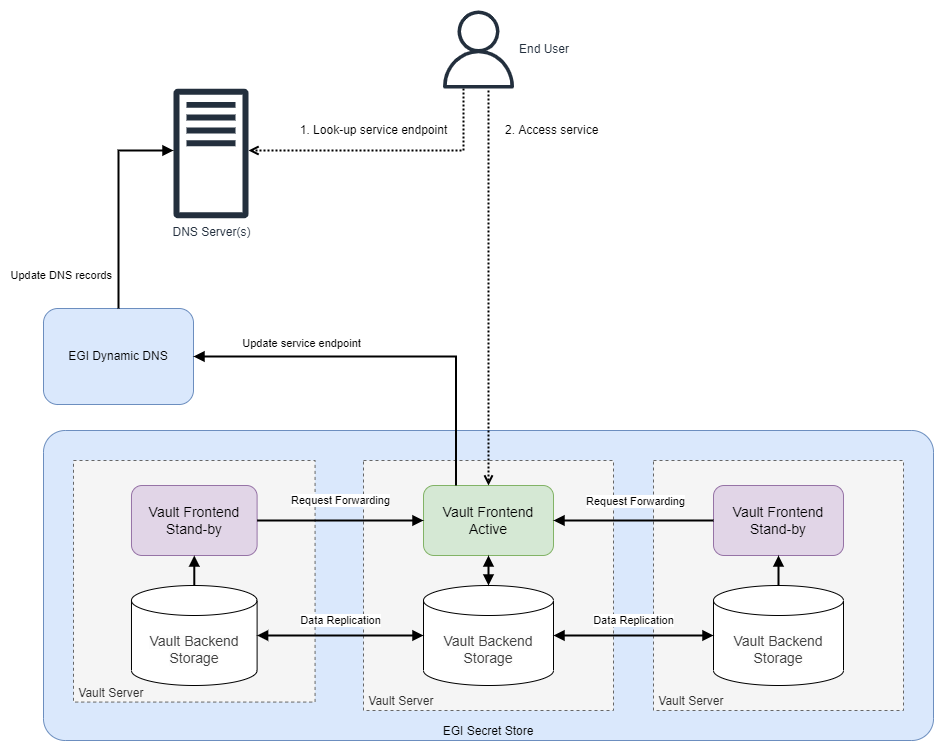

The diagram above was exported from draw.io. Its source (the exported page's mxGraphModel, read from the mxfile embedded in the PNG):
<mxGraphModel dx="1258" dy="1056" grid="1" gridSize="10" guides="1" tooltips="1" connect="1" arrows="1" fold="1" page="1" pageScale="1" pageWidth="1169" pageHeight="827" math="0" shadow="0">
  <root>
    <mxCell id="0" />
    <mxCell id="1" parent="0" />
    <mxCell id="BmAvsGas1jYfa0ueUxlZ-5" value="" style="group" vertex="1" connectable="0" parent="1">
      <mxGeometry x="180" y="470" width="860" height="280" as="geometry" />
    </mxCell>
    <mxCell id="BmAvsGas1jYfa0ueUxlZ-28" value="EGI Secret Store" style="rounded=1;whiteSpace=wrap;html=1;fontSize=12;verticalAlign=bottom;align=center;fillColor=#dae8fc;strokeColor=#6c8ebf;arcSize=7;" vertex="1" parent="BmAvsGas1jYfa0ueUxlZ-5">
      <mxGeometry x="-30" y="-30" width="890" height="310" as="geometry" />
    </mxCell>
    <mxCell id="BmAvsGas1jYfa0ueUxlZ-2" value="&amp;nbsp;Vault Server" style="whiteSpace=wrap;html=1;aspect=fixed;align=left;verticalAlign=bottom;spacingLeft=0;fillColor=#f5f5f5;fontColor=#333333;strokeColor=#666666;dashed=1;" vertex="1" parent="BmAvsGas1jYfa0ueUxlZ-5">
      <mxGeometry width="241.57303370786516" height="241.57303370786516" as="geometry" />
    </mxCell>
    <mxCell id="BmAvsGas1jYfa0ueUxlZ-3" value="&lt;font style=&quot;font-size: 14px&quot;&gt;Vault Frontend&lt;br&gt;Stand-by&lt;/font&gt;" style="rounded=1;whiteSpace=wrap;html=1;fillColor=#e1d5e7;strokeColor=#9673a6;" vertex="1" parent="BmAvsGas1jYfa0ueUxlZ-5">
      <mxGeometry x="57.97752808988764" y="25" width="125.6179775280899" height="70" as="geometry" />
    </mxCell>
    <mxCell id="BmAvsGas1jYfa0ueUxlZ-4" value="&lt;span style=&quot;color: rgb(64 , 64 , 64) ; background-color: rgb(252 , 252 , 252)&quot;&gt;&lt;font style=&quot;font-size: 14px&quot;&gt;Vault Backend&lt;br&gt;Storage&lt;/font&gt;&lt;br&gt;&lt;/span&gt;" style="shape=cylinder3;whiteSpace=wrap;html=1;boundedLbl=1;backgroundOutline=1;size=15;" vertex="1" parent="BmAvsGas1jYfa0ueUxlZ-5">
      <mxGeometry x="57.97752808988764" y="125" width="125.6179775280899" height="100" as="geometry" />
    </mxCell>
    <mxCell id="UEzPUAAOIrF-is8g5C7q-88" value="" style="edgeStyle=orthogonalEdgeStyle;rounded=0;orthogonalLoop=1;jettySize=auto;html=1;endArrow=none;endFill=0;strokeWidth=2;entryX=0.5;entryY=0;entryDx=0;entryDy=0;entryPerimeter=0;exitX=0.5;exitY=1;exitDx=0;exitDy=0;startArrow=block;startFill=1;" parent="BmAvsGas1jYfa0ueUxlZ-5" source="BmAvsGas1jYfa0ueUxlZ-3" target="BmAvsGas1jYfa0ueUxlZ-4" edge="1">
      <mxGeometry relative="1" as="geometry">
        <mxPoint x="7.730337078651686" y="-241" as="sourcePoint" />
        <mxPoint x="48.32260045271594" y="-241" as="targetPoint" />
      </mxGeometry>
    </mxCell>
    <mxCell id="BmAvsGas1jYfa0ueUxlZ-12" value="" style="group" vertex="1" connectable="0" parent="1">
      <mxGeometry x="760" y="470" width="250" height="250" as="geometry" />
    </mxCell>
    <mxCell id="BmAvsGas1jYfa0ueUxlZ-13" value="&amp;nbsp;Vault Server" style="whiteSpace=wrap;html=1;aspect=fixed;align=left;verticalAlign=bottom;spacingLeft=0;fillColor=#f5f5f5;fontColor=#333333;strokeColor=#666666;dashed=1;" vertex="1" parent="BmAvsGas1jYfa0ueUxlZ-12">
      <mxGeometry width="250" height="250" as="geometry" />
    </mxCell>
    <mxCell id="BmAvsGas1jYfa0ueUxlZ-14" value="&lt;font style=&quot;font-size: 14px&quot;&gt;Vault Frontend&lt;br&gt;Stand-by&lt;/font&gt;" style="rounded=1;whiteSpace=wrap;html=1;fillColor=#e1d5e7;strokeColor=#9673a6;" vertex="1" parent="BmAvsGas1jYfa0ueUxlZ-12">
      <mxGeometry x="60" y="25" width="130" height="70" as="geometry" />
    </mxCell>
    <mxCell id="BmAvsGas1jYfa0ueUxlZ-15" value="&lt;span style=&quot;color: rgb(64 , 64 , 64) ; background-color: rgb(252 , 252 , 252)&quot;&gt;&lt;font style=&quot;font-size: 14px&quot;&gt;Vault Backend&lt;br&gt;Storage&lt;/font&gt;&lt;br&gt;&lt;/span&gt;" style="shape=cylinder3;whiteSpace=wrap;html=1;boundedLbl=1;backgroundOutline=1;size=15;" vertex="1" parent="BmAvsGas1jYfa0ueUxlZ-12">
      <mxGeometry x="60" y="125" width="130" height="100" as="geometry" />
    </mxCell>
    <mxCell id="BmAvsGas1jYfa0ueUxlZ-16" value="" style="edgeStyle=orthogonalEdgeStyle;rounded=0;orthogonalLoop=1;jettySize=auto;html=1;endArrow=none;endFill=0;strokeWidth=2;entryX=0.5;entryY=0;entryDx=0;entryDy=0;entryPerimeter=0;exitX=0.5;exitY=1;exitDx=0;exitDy=0;startArrow=block;startFill=1;" edge="1" parent="BmAvsGas1jYfa0ueUxlZ-12" source="BmAvsGas1jYfa0ueUxlZ-14" target="BmAvsGas1jYfa0ueUxlZ-15">
      <mxGeometry relative="1" as="geometry">
        <mxPoint x="8" y="-241" as="sourcePoint" />
        <mxPoint x="50.00827256153161" y="-241" as="targetPoint" />
      </mxGeometry>
    </mxCell>
    <mxCell id="UEzPUAAOIrF-is8g5C7q-104" value="1. Look-up service endpoint" style="edgeStyle=orthogonalEdgeStyle;rounded=0;orthogonalLoop=1;jettySize=auto;html=1;endArrow=open;endFill=0;strokeWidth=2;fontSize=12;dashed=1;dashPattern=1 1;" parent="1" source="BmAvsGas1jYfa0ueUxlZ-21" target="BmAvsGas1jYfa0ueUxlZ-22" edge="1">
      <mxGeometry x="0.0975" y="-20" relative="1" as="geometry">
        <mxPoint x="1057.5" y="218" as="sourcePoint" />
        <mxPoint x="360" y="160" as="targetPoint" />
        <Array as="points">
          <mxPoint x="570" y="160" />
        </Array>
        <mxPoint x="1" as="offset" />
      </mxGeometry>
    </mxCell>
    <mxCell id="BmAvsGas1jYfa0ueUxlZ-6" value="" style="group" vertex="1" connectable="0" parent="1">
      <mxGeometry x="470" y="470" width="250" height="250" as="geometry" />
    </mxCell>
    <mxCell id="BmAvsGas1jYfa0ueUxlZ-7" value="&amp;nbsp;Vault Server" style="whiteSpace=wrap;html=1;aspect=fixed;align=left;verticalAlign=bottom;spacingLeft=0;fillColor=#f5f5f5;fontColor=#333333;strokeColor=#666666;dashed=1;" vertex="1" parent="BmAvsGas1jYfa0ueUxlZ-6">
      <mxGeometry width="250" height="250" as="geometry" />
    </mxCell>
    <mxCell id="BmAvsGas1jYfa0ueUxlZ-8" value="&lt;font style=&quot;font-size: 14px&quot;&gt;Vault Frontend&lt;br&gt;Active&lt;/font&gt;" style="rounded=1;whiteSpace=wrap;html=1;fillColor=#d5e8d4;strokeColor=#82b366;" vertex="1" parent="BmAvsGas1jYfa0ueUxlZ-6">
      <mxGeometry x="60" y="25" width="130" height="70" as="geometry" />
    </mxCell>
    <mxCell id="BmAvsGas1jYfa0ueUxlZ-9" value="&lt;span style=&quot;color: rgb(64 , 64 , 64) ; background-color: rgb(252 , 252 , 252)&quot;&gt;&lt;font style=&quot;font-size: 14px&quot;&gt;Vault Backend&lt;br&gt;Storage&lt;/font&gt;&lt;br&gt;&lt;/span&gt;" style="shape=cylinder3;whiteSpace=wrap;html=1;boundedLbl=1;backgroundOutline=1;size=15;" vertex="1" parent="BmAvsGas1jYfa0ueUxlZ-6">
      <mxGeometry x="60" y="125" width="130" height="100" as="geometry" />
    </mxCell>
    <mxCell id="BmAvsGas1jYfa0ueUxlZ-10" value="" style="edgeStyle=orthogonalEdgeStyle;rounded=0;orthogonalLoop=1;jettySize=auto;html=1;endArrow=block;endFill=1;strokeWidth=2;entryX=0.5;entryY=0;entryDx=0;entryDy=0;entryPerimeter=0;exitX=0.5;exitY=1;exitDx=0;exitDy=0;startArrow=block;startFill=1;" edge="1" parent="BmAvsGas1jYfa0ueUxlZ-6" source="BmAvsGas1jYfa0ueUxlZ-8" target="BmAvsGas1jYfa0ueUxlZ-9">
      <mxGeometry relative="1" as="geometry">
        <mxPoint x="8" y="-241" as="sourcePoint" />
        <mxPoint x="50.00827256153161" y="-241" as="targetPoint" />
      </mxGeometry>
    </mxCell>
    <mxCell id="BmAvsGas1jYfa0ueUxlZ-17" value="" style="edgeStyle=orthogonalEdgeStyle;rounded=0;orthogonalLoop=1;jettySize=auto;html=1;endArrow=none;endFill=0;strokeWidth=2;startArrow=block;startFill=1;exitX=1;exitY=0.5;exitDx=0;exitDy=0;entryX=0;entryY=0.5;entryDx=0;entryDy=0;" edge="1" parent="1" source="BmAvsGas1jYfa0ueUxlZ-8" target="BmAvsGas1jYfa0ueUxlZ-14">
      <mxGeometry relative="1" as="geometry">
        <Array as="points">
          <mxPoint x="750" y="530" />
          <mxPoint x="750" y="530" />
        </Array>
        <mxPoint x="640" y="420" as="sourcePoint" />
        <mxPoint x="814.52" y="420" as="targetPoint" />
      </mxGeometry>
    </mxCell>
    <mxCell id="BmAvsGas1jYfa0ueUxlZ-20" value="&lt;font style=&quot;font-size: 11px;&quot;&gt;Request Forwarding&lt;/font&gt;" style="edgeLabel;html=1;align=center;verticalAlign=middle;resizable=0;points=[];fontSize=11;" vertex="1" connectable="0" parent="BmAvsGas1jYfa0ueUxlZ-17">
      <mxGeometry x="0.1547" y="1" relative="1" as="geometry">
        <mxPoint x="-12" y="-19" as="offset" />
      </mxGeometry>
    </mxCell>
    <mxCell id="BmAvsGas1jYfa0ueUxlZ-18" value="Request Forwarding" style="edgeStyle=orthogonalEdgeStyle;rounded=0;orthogonalLoop=1;jettySize=auto;html=1;endArrow=block;endFill=1;strokeWidth=2;startArrow=none;startFill=0;exitX=1;exitY=0.5;exitDx=0;exitDy=0;entryX=0;entryY=0.5;entryDx=0;entryDy=0;" edge="1" parent="1" source="BmAvsGas1jYfa0ueUxlZ-3" target="BmAvsGas1jYfa0ueUxlZ-8">
      <mxGeometry x="-0.0001" y="20" relative="1" as="geometry">
        <Array as="points">
          <mxPoint x="490" y="530" />
          <mxPoint x="490" y="530" />
        </Array>
        <mxPoint x="400" y="410" as="sourcePoint" />
        <mxPoint x="574.52" y="410" as="targetPoint" />
        <mxPoint as="offset" />
      </mxGeometry>
    </mxCell>
    <mxCell id="UEzPUAAOIrF-is8g5C7q-89" value="Data Replication" style="edgeStyle=orthogonalEdgeStyle;rounded=0;orthogonalLoop=1;jettySize=auto;html=1;endArrow=block;endFill=1;strokeWidth=2;startArrow=block;startFill=1;entryX=0;entryY=0.5;entryDx=0;entryDy=0;entryPerimeter=0;exitX=1;exitY=0.5;exitDx=0;exitDy=0;exitPerimeter=0;" parent="1" source="BmAvsGas1jYfa0ueUxlZ-4" target="BmAvsGas1jYfa0ueUxlZ-9" edge="1">
      <mxGeometry y="15" relative="1" as="geometry">
        <Array as="points" />
        <mxPoint x="450" y="645" as="sourcePoint" />
        <mxPoint x="544.52" y="644.52" as="targetPoint" />
        <mxPoint as="offset" />
      </mxGeometry>
    </mxCell>
    <mxCell id="BmAvsGas1jYfa0ueUxlZ-19" value="Data Replication" style="edgeStyle=orthogonalEdgeStyle;rounded=0;orthogonalLoop=1;jettySize=auto;html=1;endArrow=block;endFill=1;strokeWidth=2;startArrow=block;startFill=1;entryX=0;entryY=0.5;entryDx=0;entryDy=0;entryPerimeter=0;exitX=1;exitY=0.5;exitDx=0;exitDy=0;exitPerimeter=0;" edge="1" parent="1" source="BmAvsGas1jYfa0ueUxlZ-9" target="BmAvsGas1jYfa0ueUxlZ-15">
      <mxGeometry y="15" relative="1" as="geometry">
        <Array as="points" />
        <mxPoint x="730" y="645" as="sourcePoint" />
        <mxPoint x="820" y="644.52" as="targetPoint" />
        <mxPoint as="offset" />
      </mxGeometry>
    </mxCell>
    <mxCell id="BmAvsGas1jYfa0ueUxlZ-21" value="End User" style="sketch=0;outlineConnect=0;fontColor=#232F3E;gradientColor=none;fillColor=#232F3D;strokeColor=none;dashed=0;verticalLabelPosition=middle;verticalAlign=middle;align=left;html=1;fontSize=12;fontStyle=0;aspect=fixed;pointerEvents=1;shape=mxgraph.aws4.user;labelPosition=right;" vertex="1" parent="1">
      <mxGeometry x="546" y="20" width="78" height="78" as="geometry" />
    </mxCell>
    <mxCell id="BmAvsGas1jYfa0ueUxlZ-22" value="&lt;font style=&quot;font-size: 12px&quot;&gt;DNS Server(s)&lt;/font&gt;" style="sketch=0;outlineConnect=0;fontColor=#232F3E;gradientColor=none;fillColor=#232F3D;strokeColor=none;dashed=0;verticalLabelPosition=bottom;verticalAlign=top;align=center;html=1;fontSize=12;fontStyle=0;aspect=fixed;pointerEvents=1;shape=mxgraph.aws4.traditional_server;" vertex="1" parent="1">
      <mxGeometry x="280" y="98" width="75" height="130" as="geometry" />
    </mxCell>
    <mxCell id="BmAvsGas1jYfa0ueUxlZ-23" value="2. Access service" style="edgeStyle=orthogonalEdgeStyle;rounded=0;orthogonalLoop=1;jettySize=auto;html=1;endArrow=open;endFill=0;strokeWidth=2;fontSize=12;dashed=1;dashPattern=1 1;entryX=0.5;entryY=0;entryDx=0;entryDy=0;align=left;" edge="1" parent="1" target="BmAvsGas1jYfa0ueUxlZ-8">
      <mxGeometry x="-0.7975" y="15" relative="1" as="geometry">
        <mxPoint x="595" y="100" as="sourcePoint" />
        <mxPoint x="335" y="170" as="targetPoint" />
        <Array as="points">
          <mxPoint x="595" y="130" />
          <mxPoint x="595" y="130" />
        </Array>
        <mxPoint as="offset" />
      </mxGeometry>
    </mxCell>
    <mxCell id="BmAvsGas1jYfa0ueUxlZ-24" value="EGI Dynamic DNS" style="rounded=1;whiteSpace=wrap;html=1;fontSize=12;verticalAlign=middle;align=center;fillColor=#dae8fc;strokeColor=#6c8ebf;" vertex="1" parent="1">
      <mxGeometry x="150" y="318" width="150" height="96" as="geometry" />
    </mxCell>
    <mxCell id="BmAvsGas1jYfa0ueUxlZ-26" value="Update service endpoint" style="edgeStyle=orthogonalEdgeStyle;rounded=0;orthogonalLoop=1;jettySize=auto;html=1;endArrow=block;endFill=1;strokeWidth=2;startArrow=none;startFill=0;exitX=0.25;exitY=0;exitDx=0;exitDy=0;entryX=1;entryY=0.5;entryDx=0;entryDy=0;" edge="1" parent="1" source="BmAvsGas1jYfa0ueUxlZ-8" target="BmAvsGas1jYfa0ueUxlZ-24">
      <mxGeometry x="0.4489" y="-13" relative="1" as="geometry">
        <Array as="points">
          <mxPoint x="563" y="366" />
        </Array>
        <mxPoint x="690" y="340" as="sourcePoint" />
        <mxPoint x="850" y="340" as="targetPoint" />
        <mxPoint as="offset" />
      </mxGeometry>
    </mxCell>
    <mxCell id="BmAvsGas1jYfa0ueUxlZ-27" value="Update DNS records" style="edgeStyle=orthogonalEdgeStyle;rounded=0;orthogonalLoop=1;jettySize=auto;html=1;endArrow=block;endFill=1;strokeWidth=2;startArrow=none;startFill=0;align=right;exitX=0.5;exitY=0;exitDx=0;exitDy=0;" edge="1" parent="1" source="BmAvsGas1jYfa0ueUxlZ-24" target="BmAvsGas1jYfa0ueUxlZ-22">
      <mxGeometry x="-0.6894" y="5" relative="1" as="geometry">
        <Array as="points">
          <mxPoint x="225" y="160" />
        </Array>
        <mxPoint x="235" y="280" as="sourcePoint" />
        <mxPoint x="210" y="180" as="targetPoint" />
        <mxPoint as="offset" />
      </mxGeometry>
    </mxCell>
  </root>
</mxGraphModel>